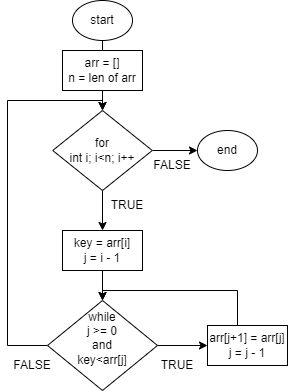

The diagram above was exported from draw.io. Its source (the exported page's mxGraphModel, read from the mxfile embedded in the PNG):
<mxGraphModel dx="521" dy="563" grid="1" gridSize="10" guides="1" tooltips="1" connect="1" arrows="1" fold="1" page="1" pageScale="1" pageWidth="850" pageHeight="1100" math="0" shadow="0">
  <root>
    <mxCell id="0" />
    <mxCell id="1" parent="0" />
    <mxCell id="CWZiL7kuzcuKy2CjDOxX-9" value="" style="edgeStyle=orthogonalEdgeStyle;rounded=0;orthogonalLoop=1;jettySize=auto;html=1;" edge="1" parent="1" source="CWZiL7kuzcuKy2CjDOxX-1" target="CWZiL7kuzcuKy2CjDOxX-4">
      <mxGeometry relative="1" as="geometry" />
    </mxCell>
    <mxCell id="CWZiL7kuzcuKy2CjDOxX-1" value="start" style="ellipse;whiteSpace=wrap;html=1;" vertex="1" parent="1">
      <mxGeometry x="385" y="30" width="60" height="40" as="geometry" />
    </mxCell>
    <mxCell id="CWZiL7kuzcuKy2CjDOxX-2" value="end" style="ellipse;whiteSpace=wrap;html=1;" vertex="1" parent="1">
      <mxGeometry x="510" y="160" width="60" height="40" as="geometry" />
    </mxCell>
    <mxCell id="CWZiL7kuzcuKy2CjDOxX-3" value="arr = []&lt;div&gt;n = len of arr&lt;/div&gt;" style="rounded=0;whiteSpace=wrap;html=1;" vertex="1" parent="1">
      <mxGeometry x="375" y="80" width="80" height="40" as="geometry" />
    </mxCell>
    <mxCell id="CWZiL7kuzcuKy2CjDOxX-10" value="" style="edgeStyle=orthogonalEdgeStyle;rounded=0;orthogonalLoop=1;jettySize=auto;html=1;" edge="1" parent="1" source="CWZiL7kuzcuKy2CjDOxX-4" target="CWZiL7kuzcuKy2CjDOxX-5">
      <mxGeometry relative="1" as="geometry" />
    </mxCell>
    <mxCell id="CWZiL7kuzcuKy2CjDOxX-14" value="" style="edgeStyle=orthogonalEdgeStyle;rounded=0;orthogonalLoop=1;jettySize=auto;html=1;" edge="1" parent="1" source="CWZiL7kuzcuKy2CjDOxX-4" target="CWZiL7kuzcuKy2CjDOxX-2">
      <mxGeometry relative="1" as="geometry" />
    </mxCell>
    <mxCell id="CWZiL7kuzcuKy2CjDOxX-4" value="for&lt;div&gt;int i; i&amp;lt;n; i++&lt;/div&gt;" style="rhombus;whiteSpace=wrap;html=1;" vertex="1" parent="1">
      <mxGeometry x="365.22" y="140" width="99.56" height="80" as="geometry" />
    </mxCell>
    <mxCell id="CWZiL7kuzcuKy2CjDOxX-12" value="" style="edgeStyle=orthogonalEdgeStyle;rounded=0;orthogonalLoop=1;jettySize=auto;html=1;" edge="1" parent="1" source="CWZiL7kuzcuKy2CjDOxX-5" target="CWZiL7kuzcuKy2CjDOxX-6">
      <mxGeometry relative="1" as="geometry" />
    </mxCell>
    <mxCell id="CWZiL7kuzcuKy2CjDOxX-5" value="key = arr[i]&lt;div&gt;j = i - 1&lt;/div&gt;" style="rounded=0;whiteSpace=wrap;html=1;" vertex="1" parent="1">
      <mxGeometry x="375" y="260" width="80" height="40" as="geometry" />
    </mxCell>
    <mxCell id="CWZiL7kuzcuKy2CjDOxX-13" value="" style="edgeStyle=orthogonalEdgeStyle;rounded=0;orthogonalLoop=1;jettySize=auto;html=1;" edge="1" parent="1" source="CWZiL7kuzcuKy2CjDOxX-6" target="CWZiL7kuzcuKy2CjDOxX-8">
      <mxGeometry relative="1" as="geometry" />
    </mxCell>
    <mxCell id="CWZiL7kuzcuKy2CjDOxX-16" style="edgeStyle=orthogonalEdgeStyle;rounded=0;orthogonalLoop=1;jettySize=auto;html=1;exitX=0;exitY=0.5;exitDx=0;exitDy=0;entryX=0.5;entryY=0;entryDx=0;entryDy=0;" edge="1" parent="1" source="CWZiL7kuzcuKy2CjDOxX-6" target="CWZiL7kuzcuKy2CjDOxX-4">
      <mxGeometry relative="1" as="geometry">
        <Array as="points">
          <mxPoint x="320" y="375" />
          <mxPoint x="320" y="130" />
          <mxPoint x="415" y="130" />
        </Array>
      </mxGeometry>
    </mxCell>
    <mxCell id="CWZiL7kuzcuKy2CjDOxX-6" value="while&lt;div&gt;j &amp;gt;= 0&lt;/div&gt;&lt;div&gt;and&lt;/div&gt;&lt;div&gt;key&amp;lt;arr[j]&lt;/div&gt;&lt;div&gt;&lt;br&gt;&lt;/div&gt;" style="rhombus;whiteSpace=wrap;html=1;" vertex="1" parent="1">
      <mxGeometry x="360" y="330" width="110" height="90" as="geometry" />
    </mxCell>
    <mxCell id="CWZiL7kuzcuKy2CjDOxX-15" style="edgeStyle=orthogonalEdgeStyle;rounded=0;orthogonalLoop=1;jettySize=auto;html=1;exitX=0.5;exitY=0;exitDx=0;exitDy=0;entryX=0.5;entryY=0;entryDx=0;entryDy=0;" edge="1" parent="1" source="CWZiL7kuzcuKy2CjDOxX-8" target="CWZiL7kuzcuKy2CjDOxX-6">
      <mxGeometry relative="1" as="geometry">
        <Array as="points">
          <mxPoint x="550" y="320" />
          <mxPoint x="415" y="320" />
        </Array>
      </mxGeometry>
    </mxCell>
    <mxCell id="CWZiL7kuzcuKy2CjDOxX-8" value="arr[j+1] = arr[j]&lt;div&gt;j = j - 1&lt;/div&gt;" style="rounded=0;whiteSpace=wrap;html=1;" vertex="1" parent="1">
      <mxGeometry x="520" y="355" width="80" height="40" as="geometry" />
    </mxCell>
    <mxCell id="CWZiL7kuzcuKy2CjDOxX-17" value="TRUE" style="text;html=1;align=center;verticalAlign=middle;whiteSpace=wrap;rounded=0;" vertex="1" parent="1">
      <mxGeometry x="460" y="380" width="60" height="30" as="geometry" />
    </mxCell>
    <mxCell id="CWZiL7kuzcuKy2CjDOxX-19" value="TRUE" style="text;html=1;align=center;verticalAlign=middle;whiteSpace=wrap;rounded=0;" vertex="1" parent="1">
      <mxGeometry x="410" y="220" width="60" height="30" as="geometry" />
    </mxCell>
    <mxCell id="CWZiL7kuzcuKy2CjDOxX-20" value="FALSE" style="text;html=1;align=center;verticalAlign=middle;whiteSpace=wrap;rounded=0;" vertex="1" parent="1">
      <mxGeometry x="315" y="380" width="60" height="30" as="geometry" />
    </mxCell>
    <mxCell id="CWZiL7kuzcuKy2CjDOxX-21" value="FALSE" style="text;html=1;align=center;verticalAlign=middle;whiteSpace=wrap;rounded=0;" vertex="1" parent="1">
      <mxGeometry x="455" y="180" width="60" height="30" as="geometry" />
    </mxCell>
  </root>
</mxGraphModel>